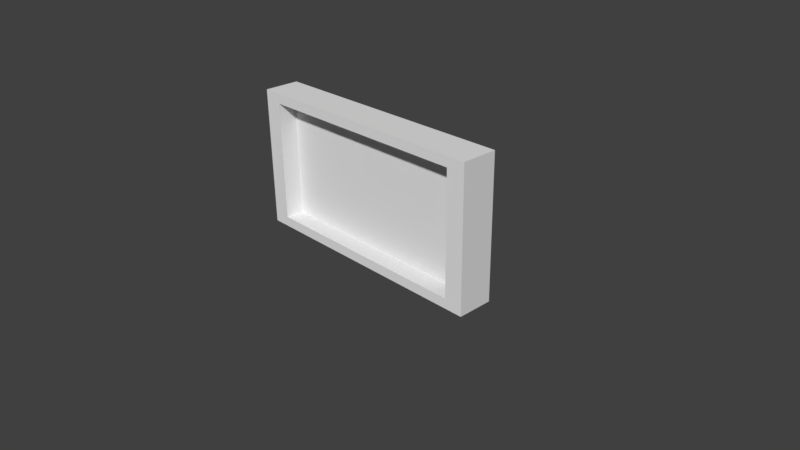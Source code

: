 # Source: Window2.blend  (saved by Blender 2.77.0; exported with 4.5.12 LTS)
import bpy
from mathutils import Matrix  # noqa: F401  (used for matrix-valued properties, if any)

bpy.ops.wm.read_factory_settings(use_empty=True)
scene = bpy.context.scene
scene.name = 'Scene'

# ---- collections
col_collection_1 = bpy.data.collections.new('Collection 1'); scene.collection.children.link(col_collection_1)

# ---- world
world_world = bpy.data.worlds.new('World'); scene.world = world_world
world_world.color = (0.05088, 0.05088, 0.05088)
world_world.use_sun_shadow = False
world_world.sun_shadow_jitter_overblur = 0.0
world_world.cycles.sampling_method = 'MANUAL'

# ---- cameras
cam_camera = bpy.data.cameras.new('Camera')
cam_camera.clip_end = 100.0
cam_camera.lens = 35.0
cam_camera.sensor_width = 32.0
cam_camera.sensor_height = 18.0
cam_camera.ortho_scale = 7.314
cam_camera.dof.focus_distance = 0.0
cam_camera.dof.aperture_fstop = 128.0

# ---- meshes
me_cube_001 = bpy.data.meshes.new('Cube.001')
me_cube_001.from_pydata([(-1.0, -1.0, -1.0), (-1.0, -1.0, 1.0), (-1.0, 1.0, -1.0), (-1.0, 1.0, 1.0), (1.0, -1.0, -1.0), (1.0, -1.0, 1.0), (1.0, 1.0, -1.0), (1.0, 1.0, 1.0), (-0.8576, -1.0, -0.8576), (-0.8576, -1.0, 0.8576), (0.8576, -1.0, 0.8576), (0.8576, -1.0, -0.8576), (-0.8576, 0.0752, -0.8576), (-0.8576, 0.0752, 0.8576), (0.8576, 0.0752, 0.8576), (0.8576, 0.0752, -0.8576)], [], [(1, 3, 2, 0), (3, 7, 6, 2), (7, 5, 4, 6), (5, 1, 9, 10), (0, 2, 6, 4), (5, 7, 3, 1), (10, 9, 13, 14), (4, 5, 10, 11), (1, 0, 8, 9), (0, 4, 11, 8), (14, 13, 12, 15), (9, 8, 12, 13), (8, 11, 15, 12), (11, 10, 14, 15)])
_uv = me_cube_001.uv_layers.new(name='UVMap')
_uv.uv.foreach_set('vector', [-0.3245, 1.714, -0.3245, -0.5482, 1.122, -0.5482, 1.122, 1.714, -1.771, 1.714, -1.771, -0.5482, -0.3245, -0.5482, -0.3245, 1.714, -1.771, -0.5482, -1.771, -2.81, -0.3245, -2.81, -0.3245, -0.5482, -0.3245, -2.81, 1.122, -2.81, 1.019, -2.649, -0.2215, -2.649, 2.569, -2.81, 2.569, -0.5482, 1.122, -0.5482, 1.122, -2.81, -1.771, 1.714, -0.3245, 1.714, -0.3245, 3.976, -1.771, 3.976, 0.4533, 1.714, 0.4533, 3.654, -0.3245, 3.654, -0.3245, 1.714, -0.3245, -0.5482, -0.3245, -2.81, -0.2215, -2.649, -0.2215, -0.7092, 1.122, -2.81, 1.122, -0.5482, 1.019, -0.7092, 1.019, -2.649, 1.122, -0.5482, -0.3245, -0.5482, -0.2215, -0.7092, 1.019, -0.7092, 0.957, 0.9204, 0.5023, 0.9204, 0.5023, 0.5448, 0.957, 0.5448, 1.122, 3.332, 1.122, 1.392, 1.9, 1.392, 1.9, 3.332, 1.9, 1.392, 1.9, -0.5482, 2.678, -0.5482, 2.678, 1.392, 1.122, 1.392, 1.122, -0.5482, 1.9, -0.5482, 1.9, 1.392])
me_cube_001.use_remesh_preserve_volume = False
me_cube_001.use_remesh_preserve_attributes = False
me_cube_001.use_mirror_vertex_groups = False
me_cube_001.update()

# ---- objects
ob_cube = bpy.data.objects.new('Cube', me_cube_001)
ob_camera = bpy.data.objects.new('Camera', cam_camera)

# ---- transforms, parenting, visibility, modifiers, constraints
ob_cube.location = (0.0, 0.0, 0.9059)
ob_cube.scale = (1.757, 0.2411, 0.9516)
ob_cube.lineart.crease_threshold = 0.0
ob_camera.location = (7.481, -6.508, 5.344)
ob_camera.rotation_euler = (1.109, 0.01082, 0.8149)
ob_camera.lock_rotations_4d = False
ob_camera.empty_display_type = 'ARROWS'
ob_camera.color = (0.0, 0.0, 0.0, 0.0)
ob_camera.display_type = 'WIRE'
ob_camera.lineart.crease_threshold = 0.0

# ---- collection membership
col_collection_1.objects.link(ob_cube)
col_collection_1.objects.link(ob_camera)

# ---- scene / render settings (as saved in the file)
scene.camera = ob_camera
scene.frame_start = 1; scene.frame_end = 250; scene.frame_set(1)
scene.render.engine = 'BLENDER_EEVEE_NEXT'
scene.render.resolution_percentage = 50
scene.render.dither_intensity = 0.0
scene.cycles.use_denoising = False
scene.cycles.samples = 128
scene.cycles.sampling_pattern = 'TABULATED_SOBOL'
scene.cycles.light_sampling_threshold = 0.0
scene.cycles.use_adaptive_sampling = False
scene.cycles.use_light_tree = False
scene.cycles.blur_glossy = 0.0
scene.cycles.sample_clamp_indirect = 0.0
scene.view_settings.view_transform = 'Standard'
bpy.context.view_layer.update()

# ---- added for rendering (the .blend has no usable light): sun
light_auto_sun = bpy.data.lights.new('AutoSun', 'SUN')
light_auto_sun.energy = 3.0
light_auto_sun.angle = 0.0523599
ob_auto_sun = bpy.data.objects.new('AutoSun', light_auto_sun)
scene.collection.objects.link(ob_auto_sun)
ob_auto_sun.rotation_euler = (0.872665, 0.174533, 0.523599)
bpy.context.view_layer.update()
